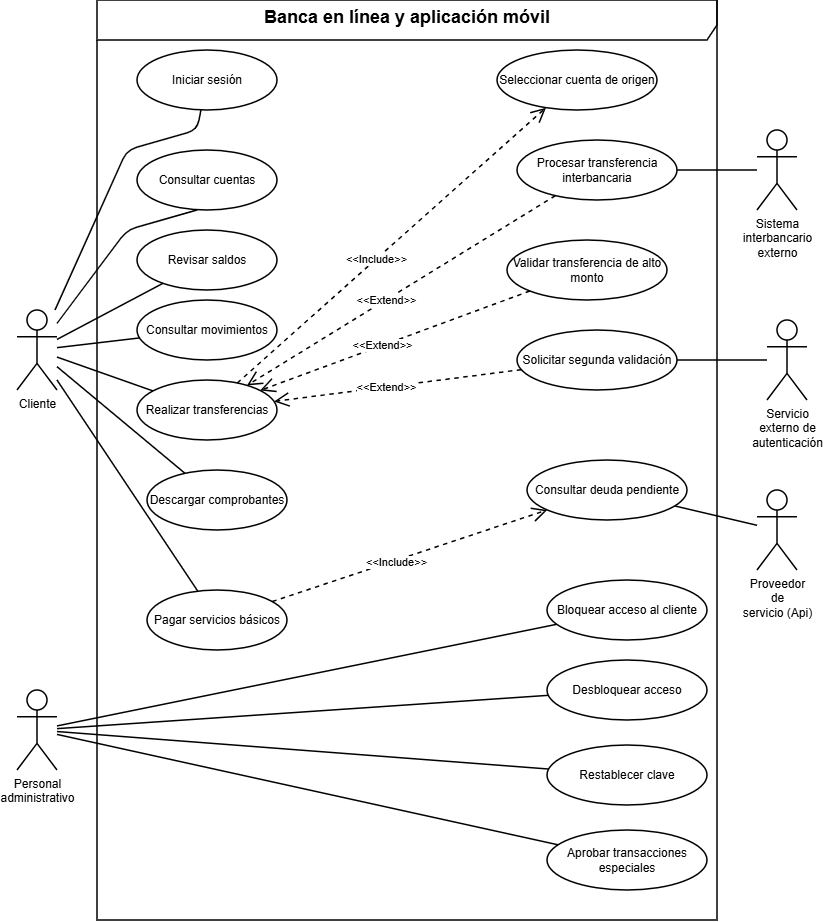

The diagram above was exported from draw.io. Its source (the exported page's mxGraphModel, read from the mxfile embedded in the PNG):
<mxGraphModel dx="2603" dy="969" grid="1" gridSize="10" guides="1" tooltips="1" connect="1" arrows="1" fold="1" page="1" pageScale="1" pageWidth="827" pageHeight="1169" math="0" shadow="0">
  <root>
    <mxCell id="0" />
    <mxCell id="1" parent="0" />
    <mxCell id="boundary" parent="1" style="shape=umlFrame;whiteSpace=wrap;html=1;width=620;height=40;boundedLbl=1;verticalAlign=top;align=center;fontSize=18;fontStyle=1;strokeWidth=1.5;" value="Banca en línea y aplicación móvil" vertex="1">
      <mxGeometry height="920" width="620" x="90" y="40" as="geometry" />
    </mxCell>
    <mxCell id="cliente" parent="1" style="shape=umlActor;verticalLabelPosition=bottom;verticalAlign=top;html=1;outlineConnect=0;strokeWidth=1.5;" value="Cliente" vertex="1">
      <mxGeometry height="80" width="40" x="10" y="350" as="geometry" />
    </mxCell>
    <mxCell id="admin" parent="1" style="shape=umlActor;verticalLabelPosition=bottom;verticalAlign=top;html=1;outlineConnect=0;strokeWidth=1.5;" value="Personal&lt;br&gt;administrativo" vertex="1">
      <mxGeometry height="80" width="40" x="10" y="730" as="geometry" />
    </mxCell>
    <mxCell id="sys_interbancario" parent="1" style="shape=umlActor;verticalLabelPosition=bottom;verticalAlign=top;html=1;outlineConnect=0;strokeWidth=1.5;" value="Sistema&lt;br&gt;interbancario&lt;br&gt;externo" vertex="1">
      <mxGeometry height="80" width="40" x="750" y="170" as="geometry" />
    </mxCell>
    <mxCell id="sys_auth" parent="1" style="shape=umlActor;verticalLabelPosition=bottom;verticalAlign=top;html=1;outlineConnect=0;strokeWidth=1.5;" value="Servicio&lt;br&gt;externo de&lt;br&gt;autenticación" vertex="1">
      <mxGeometry height="80" width="40" x="760" y="360" as="geometry" />
    </mxCell>
    <mxCell id="sys_api" parent="1" style="shape=umlActor;verticalLabelPosition=bottom;verticalAlign=top;html=1;outlineConnect=0;strokeWidth=1.5;" value="Proveedor&lt;br&gt;de&lt;br&gt;servicio (Api)" vertex="1">
      <mxGeometry height="80" width="40" x="750" y="530" as="geometry" />
    </mxCell>
    <mxCell id="uc1" parent="1" style="ellipse;whiteSpace=wrap;html=1;strokeWidth=1.5;" value="Iniciar sesión" vertex="1">
      <mxGeometry height="60" width="140" x="130" y="90" as="geometry" />
    </mxCell>
    <mxCell id="uc2" parent="1" style="ellipse;whiteSpace=wrap;html=1;strokeWidth=1.5;" value="Consultar cuentas" vertex="1">
      <mxGeometry height="60" width="140" x="130" y="190" as="geometry" />
    </mxCell>
    <mxCell id="uc3" parent="1" style="ellipse;whiteSpace=wrap;html=1;strokeWidth=1.5;" value="Revisar saldos" vertex="1">
      <mxGeometry height="60" width="140" x="130" y="270" as="geometry" />
    </mxCell>
    <mxCell id="uc4" parent="1" style="ellipse;whiteSpace=wrap;html=1;strokeWidth=1.5;" value="Consultar movimientos" vertex="1">
      <mxGeometry height="60" width="140" x="130" y="340" as="geometry" />
    </mxCell>
    <mxCell id="uc5" parent="1" style="ellipse;whiteSpace=wrap;html=1;strokeWidth=1.5;" value="Realizar transferencias" vertex="1">
      <mxGeometry height="60" width="140" x="130" y="420" as="geometry" />
    </mxCell>
    <mxCell id="uc6" parent="1" style="ellipse;whiteSpace=wrap;html=1;strokeWidth=1.5;" value="Descargar comprobantes" vertex="1">
      <mxGeometry height="60" width="140" x="140" y="510" as="geometry" />
    </mxCell>
    <mxCell id="uc7" parent="1" style="ellipse;whiteSpace=wrap;html=1;strokeWidth=1.5;" value="Pagar servicios básicos" vertex="1">
      <mxGeometry height="60" width="140" x="140" y="630" as="geometry" />
    </mxCell>
    <mxCell id="uc8" parent="1" style="ellipse;whiteSpace=wrap;html=1;strokeWidth=1.5;" value="Seleccionar cuenta de origen" vertex="1">
      <mxGeometry height="60" width="160" x="490" y="90" as="geometry" />
    </mxCell>
    <mxCell id="uc9" parent="1" style="ellipse;whiteSpace=wrap;html=1;strokeWidth=1.5;" value="Procesar transferencia interbancaria" vertex="1">
      <mxGeometry height="60" width="160" x="510" y="180" as="geometry" />
    </mxCell>
    <mxCell id="uc10" parent="1" style="ellipse;whiteSpace=wrap;html=1;strokeWidth=1.5;" value="Validar transferencia de alto monto" vertex="1">
      <mxGeometry height="60" width="160" x="500" y="280" as="geometry" />
    </mxCell>
    <mxCell id="uc11" parent="1" style="ellipse;whiteSpace=wrap;html=1;strokeWidth=1.5;" value="Solicitar segunda validación" vertex="1">
      <mxGeometry height="60" width="160" x="510" y="370" as="geometry" />
    </mxCell>
    <mxCell id="uc12" parent="1" style="ellipse;whiteSpace=wrap;html=1;strokeWidth=1.5;" value="Consultar deuda pendiente" vertex="1">
      <mxGeometry height="60" width="160" x="520" y="500" as="geometry" />
    </mxCell>
    <mxCell id="uc13" parent="1" style="ellipse;whiteSpace=wrap;html=1;strokeWidth=1.5;" value="Bloquear acceso al cliente" vertex="1">
      <mxGeometry height="60" width="160" x="540" y="620" as="geometry" />
    </mxCell>
    <mxCell id="uc14" parent="1" style="ellipse;whiteSpace=wrap;html=1;strokeWidth=1.5;" value="Desbloquear acceso" vertex="1">
      <mxGeometry height="60" width="160" x="540" y="700" as="geometry" />
    </mxCell>
    <mxCell id="uc15" parent="1" style="ellipse;whiteSpace=wrap;html=1;strokeWidth=1.5;" value="Restablecer clave" vertex="1">
      <mxGeometry height="60" width="160" x="540" y="785" as="geometry" />
    </mxCell>
    <mxCell id="uc16" parent="1" style="ellipse;whiteSpace=wrap;html=1;strokeWidth=1.5;" value="Aprobar transacciones especiales" vertex="1">
      <mxGeometry height="60" width="160" x="540" y="870" as="geometry" />
    </mxCell>
    <mxCell id="e_c1" edge="1" parent="1" source="cliente" style="edgeStyle=none;html=1;endArrow=none;strokeWidth=1.5;" target="uc1">
      <mxGeometry relative="1" as="geometry">
        <Array as="points">
          <mxPoint x="120" y="190" />
          <mxPoint x="190" y="170" />
        </Array>
      </mxGeometry>
    </mxCell>
    <mxCell id="e_c2" edge="1" parent="1" source="cliente" style="edgeStyle=none;html=1;endArrow=none;strokeWidth=1.5;" target="uc2">
      <mxGeometry relative="1" as="geometry">
        <Array as="points">
          <mxPoint x="120" y="270" />
          <mxPoint x="190" y="250" />
        </Array>
      </mxGeometry>
    </mxCell>
    <mxCell id="e_c3" edge="1" parent="1" source="cliente" style="edgeStyle=none;html=1;endArrow=none;strokeWidth=1.5;" target="uc3">
      <mxGeometry relative="1" as="geometry" />
    </mxCell>
    <mxCell id="e_c4" edge="1" parent="1" source="cliente" style="edgeStyle=none;html=1;endArrow=none;strokeWidth=1.5;" target="uc4">
      <mxGeometry relative="1" as="geometry" />
    </mxCell>
    <mxCell id="e_c5" edge="1" parent="1" source="cliente" style="edgeStyle=none;html=1;endArrow=none;strokeWidth=1.5;" target="uc5">
      <mxGeometry relative="1" as="geometry" />
    </mxCell>
    <mxCell id="e_c6" edge="1" parent="1" source="cliente" style="edgeStyle=none;html=1;endArrow=none;strokeWidth=1.5;" target="uc6">
      <mxGeometry relative="1" as="geometry" />
    </mxCell>
    <mxCell id="e_c7" edge="1" parent="1" source="cliente" style="edgeStyle=none;html=1;endArrow=none;strokeWidth=1.5;" target="uc7">
      <mxGeometry relative="1" as="geometry" />
    </mxCell>
    <mxCell id="e_a1" edge="1" parent="1" source="admin" style="edgeStyle=none;html=1;endArrow=none;strokeWidth=1.5;" target="uc13">
      <mxGeometry relative="1" as="geometry" />
    </mxCell>
    <mxCell id="e_a2" edge="1" parent="1" source="admin" style="edgeStyle=none;html=1;endArrow=none;strokeWidth=1.5;" target="uc14">
      <mxGeometry relative="1" as="geometry" />
    </mxCell>
    <mxCell id="e_a3" edge="1" parent="1" source="admin" style="edgeStyle=none;html=1;endArrow=none;strokeWidth=1.5;" target="uc15">
      <mxGeometry relative="1" as="geometry" />
    </mxCell>
    <mxCell id="e_a4" edge="1" parent="1" source="admin" style="edgeStyle=none;html=1;endArrow=none;strokeWidth=1.5;" target="uc16">
      <mxGeometry relative="1" as="geometry" />
    </mxCell>
    <mxCell id="e_s1" edge="1" parent="1" source="sys_interbancario" style="edgeStyle=none;html=1;endArrow=none;strokeWidth=1.5;" target="uc9">
      <mxGeometry relative="1" as="geometry" />
    </mxCell>
    <mxCell id="e_s2" edge="1" parent="1" source="sys_auth" style="edgeStyle=none;html=1;endArrow=none;strokeWidth=1.5;" target="uc11">
      <mxGeometry relative="1" as="geometry" />
    </mxCell>
    <mxCell id="e_s3" edge="1" parent="1" source="sys_api" style="edgeStyle=none;html=1;endArrow=none;strokeWidth=1.5;" target="uc12">
      <mxGeometry relative="1" as="geometry" />
    </mxCell>
    <mxCell id="inc1" edge="1" parent="1" source="uc5" style="edgeStyle=none;html=1;endArrow=open;endSize=12;dashed=1;strokeWidth=1.5;" target="uc8">
      <mxGeometry relative="1" as="geometry" />
    </mxCell>
    <mxCell id="lbl_inc1" connectable="0" parent="inc1" style="edgeLabel;html=1;align=center;verticalAlign=middle;resizable=0;points=[];backgroundColor=#ffffff;" value="&amp;lt;&amp;lt;Include&amp;gt;&amp;gt;" vertex="1">
      <mxGeometry relative="1" x="-0.1" y="1" as="geometry">
        <mxPoint as="offset" />
      </mxGeometry>
    </mxCell>
    <mxCell id="ext1" edge="1" parent="1" source="uc9" style="edgeStyle=none;html=1;endArrow=open;endSize=12;dashed=1;strokeWidth=1.5;" target="uc5">
      <mxGeometry relative="1" as="geometry" />
    </mxCell>
    <mxCell id="lbl_ext1" connectable="0" parent="ext1" style="edgeLabel;html=1;align=center;verticalAlign=middle;resizable=0;points=[];backgroundColor=#ffffff;" value="&amp;lt;&amp;lt;Extend&amp;gt;&amp;gt;" vertex="1">
      <mxGeometry relative="1" x="0.1" y="-1" as="geometry">
        <mxPoint as="offset" />
      </mxGeometry>
    </mxCell>
    <mxCell id="ext2" edge="1" parent="1" source="uc10" style="edgeStyle=none;html=1;endArrow=open;endSize=12;dashed=1;strokeWidth=1.5;" target="uc5">
      <mxGeometry relative="1" as="geometry" />
    </mxCell>
    <mxCell id="lbl_ext2" connectable="0" parent="ext2" style="edgeLabel;html=1;align=center;verticalAlign=middle;resizable=0;points=[];backgroundColor=#ffffff;" value="&amp;lt;&amp;lt;Extend&amp;gt;&amp;gt;" vertex="1">
      <mxGeometry relative="1" x="0.1" y="-1" as="geometry">
        <mxPoint as="offset" />
      </mxGeometry>
    </mxCell>
    <mxCell id="ext3" edge="1" parent="1" source="uc11" style="edgeStyle=none;html=1;endArrow=open;endSize=12;dashed=1;strokeWidth=1.5;" target="uc5">
      <mxGeometry relative="1" as="geometry" />
    </mxCell>
    <mxCell id="lbl_ext3" connectable="0" parent="ext3" style="edgeLabel;html=1;align=center;verticalAlign=middle;resizable=0;points=[];backgroundColor=#ffffff;" value="&amp;lt;&amp;lt;Extend&amp;gt;&amp;gt;" vertex="1">
      <mxGeometry relative="1" x="0.1" y="-1" as="geometry">
        <mxPoint as="offset" />
      </mxGeometry>
    </mxCell>
    <mxCell id="inc2" edge="1" parent="1" source="uc7" style="edgeStyle=none;html=1;endArrow=open;endSize=12;dashed=1;strokeWidth=1.5;" target="uc12">
      <mxGeometry relative="1" as="geometry" />
    </mxCell>
    <mxCell id="lbl_inc2" connectable="0" parent="inc2" style="edgeLabel;html=1;align=center;verticalAlign=middle;resizable=0;points=[];backgroundColor=#ffffff;" value="&amp;lt;&amp;lt;Include&amp;gt;&amp;gt;" vertex="1">
      <mxGeometry relative="1" x="-0.1" y="-1" as="geometry">
        <mxPoint as="offset" />
      </mxGeometry>
    </mxCell>
  </root>
</mxGraphModel>